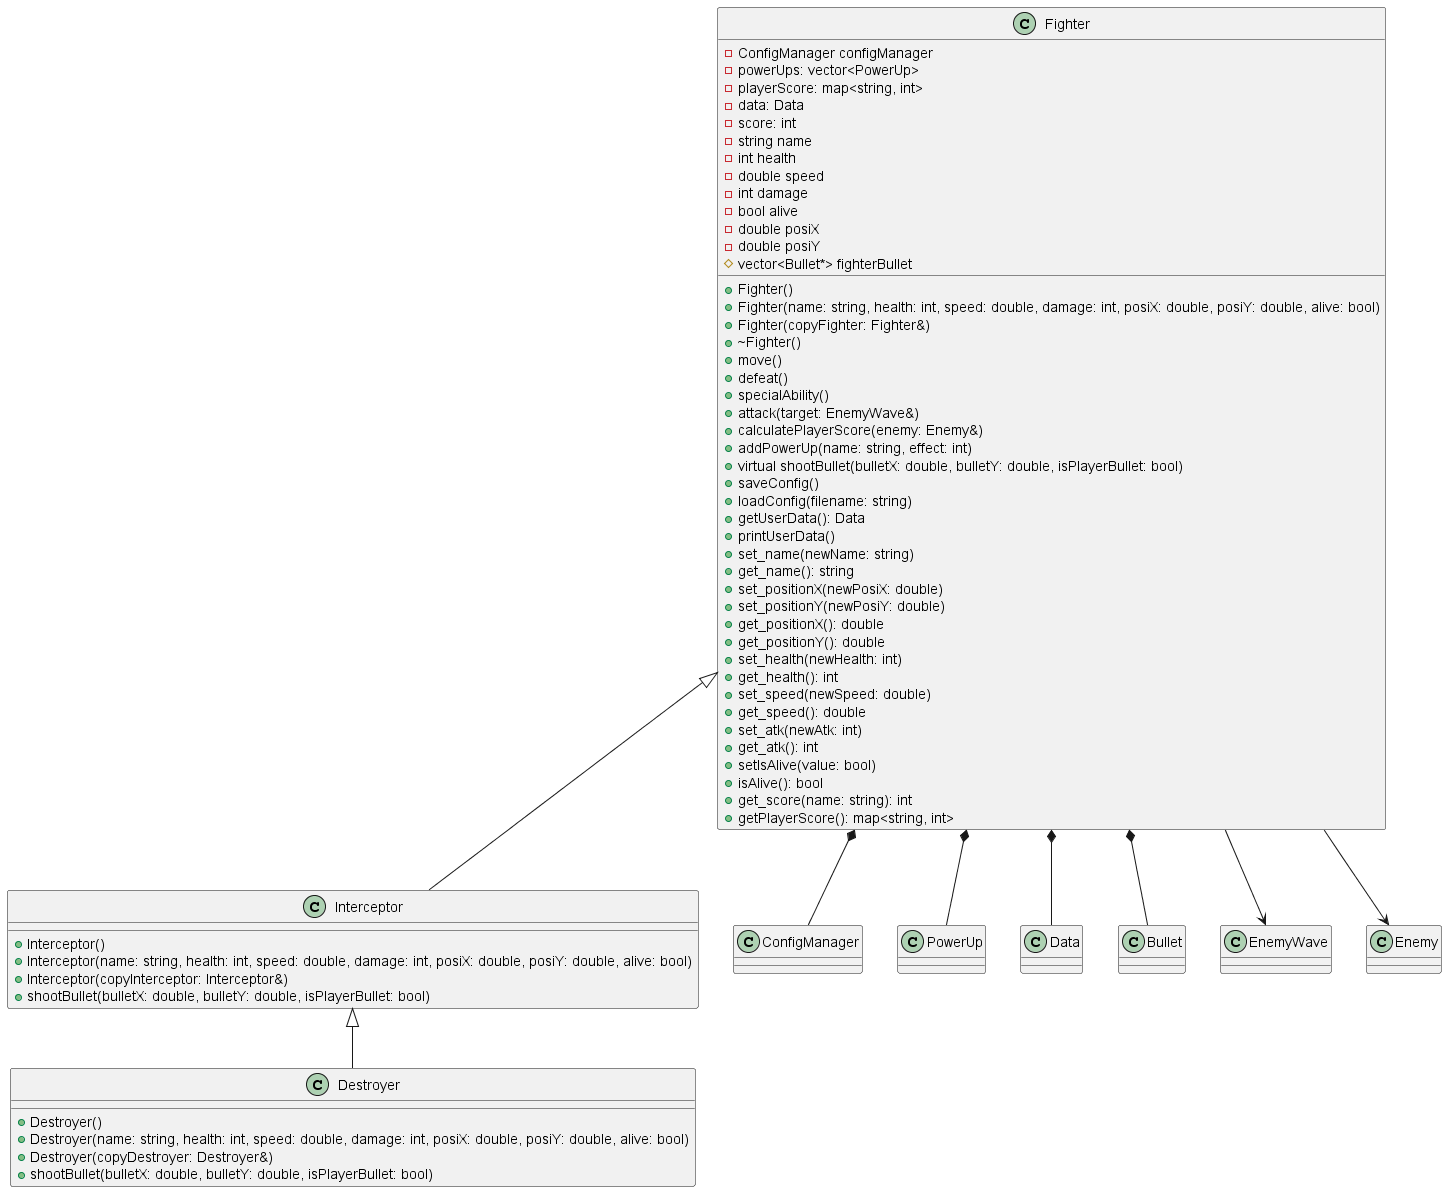

The diagram above was rendered by PlantUML. Its source (embedded in the PNG):
@startuml

class Fighter {
    - ConfigManager configManager
    - powerUps: vector<PowerUp> 
    - playerScore: map<string, int> 
    - data: Data 
    - score: int 
    - string name
    - int health
    - double speed
    - int damage
    - bool alive
    - double posiX
    - double posiY
    # vector<Bullet*> fighterBullet
    + Fighter()
    + Fighter(name: string, health: int, speed: double, damage: int, posiX: double, posiY: double, alive: bool)
    + Fighter(copyFighter: Fighter&)
    + ~Fighter()
    + move()
    + defeat()
    + specialAbility()
    + attack(target: EnemyWave&)
    + calculatePlayerScore(enemy: Enemy&)
    + addPowerUp(name: string, effect: int)
    + virtual shootBullet(bulletX: double, bulletY: double, isPlayerBullet: bool)
    + saveConfig()
    + loadConfig(filename: string)
    + getUserData(): Data
    + printUserData()
    + set_name(newName: string)
    + get_name(): string
    + set_positionX(newPosiX: double)
    + set_positionY(newPosiY: double)
    + get_positionX(): double
    + get_positionY(): double
    + set_health(newHealth: int)
    + get_health(): int
    + set_speed(newSpeed: double)
    + get_speed(): double
    + set_atk(newAtk: int)
    + get_atk(): int
    + setIsAlive(value: bool)
    + isAlive(): bool
    + get_score(name: string): int
    + getPlayerScore(): map<string, int>
}

class Interceptor {
    + Interceptor()
    + Interceptor(name: string, health: int, speed: double, damage: int, posiX: double, posiY: double, alive: bool)
    + Interceptor(copyInterceptor: Interceptor&)
    + shootBullet(bulletX: double, bulletY: double, isPlayerBullet: bool)
}

class Destroyer {
    + Destroyer()
    + Destroyer(name: string, health: int, speed: double, damage: int, posiX: double, posiY: double, alive: bool)
    + Destroyer(copyDestroyer: Destroyer&)
    + shootBullet(bulletX: double, bulletY: double, isPlayerBullet: bool)
}

Fighter <|-- Interceptor
Interceptor <|-- Destroyer
Fighter *-- ConfigManager
Fighter *-- PowerUp
Fighter *-- Data
Fighter *-- Bullet
Fighter --> EnemyWave
Fighter --> Enemy




@enduml